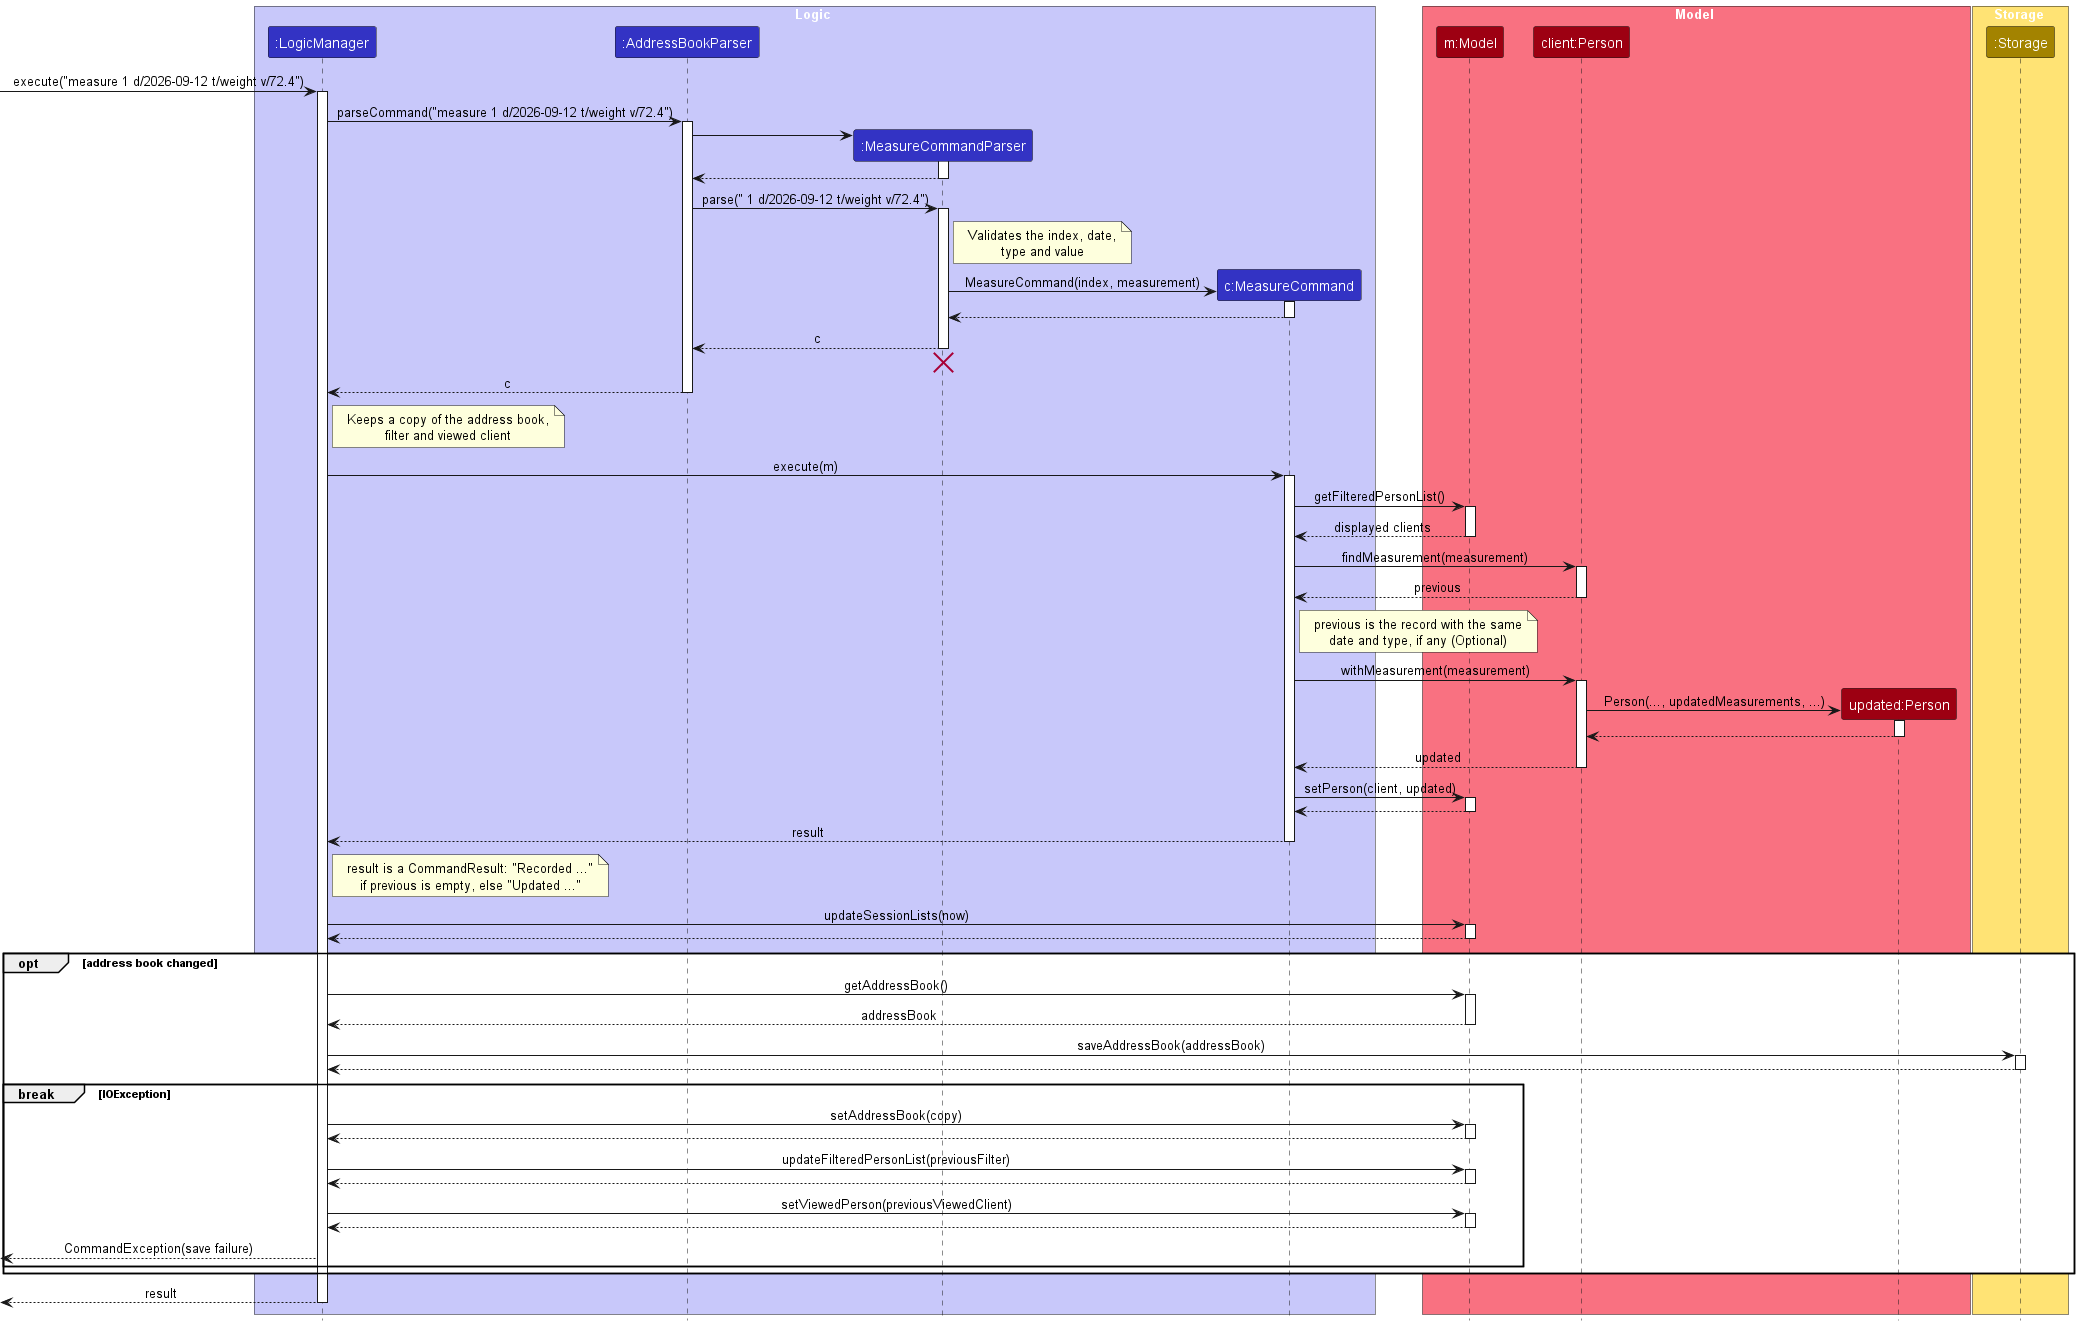

The diagram above was rendered by PlantUML. Its source (embedded in the PNG):
@startuml
!include style.puml
skinparam ArrowFontStyle plain

box Logic LOGIC_COLOR_T1
participant ":LogicManager" as Logic LOGIC_COLOR
participant ":AddressBookParser" as Parser LOGIC_COLOR
participant ":MeasureCommandParser" as MeasureParser LOGIC_COLOR
participant "c:MeasureCommand" as Command LOGIC_COLOR
end box
box Model MODEL_COLOR_T1
participant "m:Model" as Model MODEL_COLOR
participant "client:Person" as Client MODEL_COLOR
participant "updated:Person" as Updated MODEL_COLOR
end box
box Storage STORAGE_COLOR_T1
participant ":Storage" as Storage STORAGE_COLOR
end box

[-> Logic : execute("measure 1 d/2026-09-12 t/weight v/72.4")
activate Logic
Logic -> Parser : parseCommand("measure 1 d/2026-09-12 t/weight v/72.4")
activate Parser
create MeasureParser
Parser -> MeasureParser
activate MeasureParser
MeasureParser --> Parser
deactivate MeasureParser
Parser -> MeasureParser : parse(" 1 d/2026-09-12 t/weight v/72.4")
activate MeasureParser
note right of MeasureParser : Validates the index, date,\ntype and value
create Command
MeasureParser -> Command : MeasureCommand(index, measurement)
activate Command
Command --> MeasureParser
deactivate Command
MeasureParser --> Parser : c
deactivate MeasureParser
'Hidden arrow to position the destroy marker below the end of the activation bar.
MeasureParser -[hidden]-> Parser
destroy MeasureParser
Parser --> Logic : c
deactivate Parser
note right of Logic : Keeps a copy of the address book,\nfilter and viewed client
Logic -> Command : execute(m)
activate Command
Command -> Model : getFilteredPersonList()
activate Model
Model --> Command : displayed clients
deactivate Model
Command -> Client : findMeasurement(measurement)
activate Client
Client --> Command : previous
deactivate Client
note right of Command : previous is the record with the same\ndate and type, if any (Optional)
Command -> Client : withMeasurement(measurement)
activate Client
create Updated
Client -> Updated : Person(..., updatedMeasurements, ...)
activate Updated
Updated --> Client
deactivate Updated
Client --> Command : updated
deactivate Client
Command -> Model : setPerson(client, updated)
activate Model
Model --> Command
deactivate Model
Command --> Logic : result
deactivate Command
note right of Logic : result is a CommandResult: "Recorded ..."\nif previous is empty, else "Updated ..."
Logic -> Model : updateSessionLists(now)
activate Model
Model --> Logic
deactivate Model
opt address book changed
Logic -> Model : getAddressBook()
activate Model
Model --> Logic : addressBook
deactivate Model
Logic -> Storage : saveAddressBook(addressBook)
activate Storage
Storage --> Logic
deactivate Storage
break IOException
Logic -> Model : setAddressBook(copy)
activate Model
Model --> Logic
deactivate Model
Logic -> Model : updateFilteredPersonList(previousFilter)
activate Model
Model --> Logic
deactivate Model
Logic -> Model : setViewedPerson(previousViewedClient)
activate Model
Model --> Logic
deactivate Model
[<-- Logic : CommandException(save failure)
end
end
[<-- Logic : result
deactivate Logic
@enduml